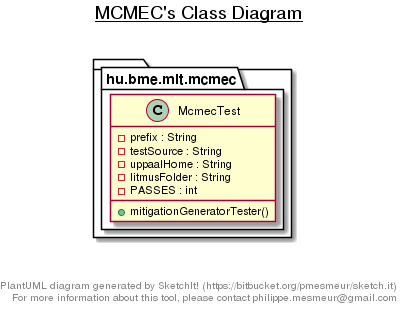

The diagram above was rendered by PlantUML. Its source (embedded in the PNG):
@startuml

title __MCMEC's Class Diagram__\n

  package  {
    package hu.bme.mit.mcmec {
      class McmecTest {
          - prefix : String
          - testSource : String
          - uppaalHome : String
          - litmusFolder : String
          - PASSES : int
          + mitigationGeneratorTester()
      }
    }
  }
  



right footer


PlantUML diagram generated by SketchIt! (https://bitbucket.org/pmesmeur/sketch.it)
For more information about this tool, please contact philippe.mesmeur@gmail.com
endfooter

@enduml